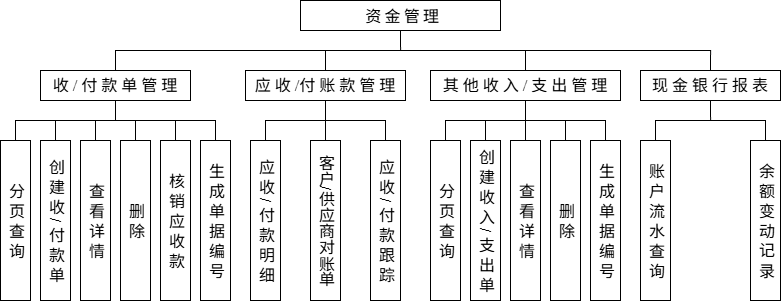

The diagram above was exported from draw.io. Its source (the exported page's mxGraphModel, read from the mxfile embedded in the PNG):
<mxGraphModel dx="837" dy="1262" grid="1" gridSize="10" guides="1" tooltips="1" connect="1" arrows="1" fold="1" page="1" pageScale="1" pageWidth="827" pageHeight="1169" math="0" shadow="0">
  <root>
    <mxCell id="0" />
    <mxCell id="1" parent="0" />
    <mxCell id="TK1MOP3ysApwRLtLUK82-133" edge="1" parent="1" source="TK1MOP3ysApwRLtLUK82-129" style="edgeStyle=orthogonalEdgeStyle;rounded=0;orthogonalLoop=1;jettySize=auto;html=1;exitX=0.5;exitY=1;exitDx=0;exitDy=0;entryX=0.5;entryY=0;entryDx=0;entryDy=0;endArrow=none;endFill=0;" target="TK1MOP3ysApwRLtLUK82-131">
      <mxGeometry relative="1" as="geometry" />
    </mxCell>
    <mxCell id="TK1MOP3ysApwRLtLUK82-134" edge="1" parent="1" source="TK1MOP3ysApwRLtLUK82-129" style="edgeStyle=orthogonalEdgeStyle;rounded=0;orthogonalLoop=1;jettySize=auto;html=1;exitX=0.5;exitY=1;exitDx=0;exitDy=0;entryX=0.5;entryY=0;entryDx=0;entryDy=0;endArrow=none;endFill=0;" target="TK1MOP3ysApwRLtLUK82-132">
      <mxGeometry relative="1" as="geometry" />
    </mxCell>
    <mxCell id="OHBRklz0y1p_a8y1DzGB-32" edge="1" parent="1" source="TK1MOP3ysApwRLtLUK82-129" style="edgeStyle=orthogonalEdgeStyle;rounded=0;orthogonalLoop=1;jettySize=auto;html=1;exitX=0.5;exitY=0;exitDx=0;exitDy=0;entryX=0.5;entryY=1;entryDx=0;entryDy=0;endArrow=none;endFill=0;" target="OHBRklz0y1p_a8y1DzGB-31">
      <mxGeometry relative="1" as="geometry" />
    </mxCell>
    <mxCell id="TK1MOP3ysApwRLtLUK82-129" parent="1" style="rounded=0;whiteSpace=wrap;html=1;fontSize=16;fontFamily=Times New Roman;textDirection=ltr;" value="收 / 付 款 单 管 理" vertex="1">
      <mxGeometry height="30" width="150" x="40" y="290" as="geometry" />
    </mxCell>
    <mxCell id="TK1MOP3ysApwRLtLUK82-131" parent="1" style="rounded=0;whiteSpace=wrap;html=1;fontSize=16;fontFamily=Times New Roman;textDirection=vertical-lr;" value="分 页 查 询" vertex="1">
      <mxGeometry height="160" width="30" y="360" as="geometry" />
    </mxCell>
    <mxCell id="TK1MOP3ysApwRLtLUK82-132" parent="1" style="rounded=0;whiteSpace=wrap;html=1;fontSize=16;fontFamily=Times New Roman;textDirection=vertical-lr;" value="创 建 收 / 付 款 单" vertex="1">
      <mxGeometry height="160" width="30" x="40" y="360" as="geometry" />
    </mxCell>
    <mxCell id="TK1MOP3ysApwRLtLUK82-135" edge="1" parent="1" source="TK1MOP3ysApwRLtLUK82-129" style="edgeStyle=orthogonalEdgeStyle;rounded=0;orthogonalLoop=1;jettySize=auto;html=1;exitX=0.5;exitY=1;exitDx=0;exitDy=0;entryX=0.5;entryY=0;entryDx=0;entryDy=0;endArrow=none;endFill=0;" target="TK1MOP3ysApwRLtLUK82-136">
      <mxGeometry relative="1" as="geometry">
        <mxPoint x="185" y="360" as="sourcePoint" />
      </mxGeometry>
    </mxCell>
    <mxCell id="TK1MOP3ysApwRLtLUK82-136" parent="1" style="rounded=0;whiteSpace=wrap;html=1;fontSize=16;fontFamily=Times New Roman;textDirection=vertical-lr;" value="查 看 详 情" vertex="1">
      <mxGeometry height="160" width="30" x="80" y="360" as="geometry" />
    </mxCell>
    <mxCell id="TK1MOP3ysApwRLtLUK82-177" edge="1" parent="1" source="TK1MOP3ysApwRLtLUK82-138" style="edgeStyle=orthogonalEdgeStyle;rounded=0;orthogonalLoop=1;jettySize=auto;html=1;exitX=0.5;exitY=0;exitDx=0;exitDy=0;entryX=0.5;entryY=1;entryDx=0;entryDy=0;endArrow=none;endFill=0;" target="TK1MOP3ysApwRLtLUK82-129">
      <mxGeometry relative="1" as="geometry" />
    </mxCell>
    <mxCell id="TK1MOP3ysApwRLtLUK82-138" parent="1" style="rounded=0;whiteSpace=wrap;html=1;fontSize=16;fontFamily=Times New Roman;textDirection=vertical-lr;" value="删 除" vertex="1">
      <mxGeometry height="160" width="30" x="120" y="360" as="geometry" />
    </mxCell>
    <mxCell id="TK1MOP3ysApwRLtLUK82-141" edge="1" parent="1" source="TK1MOP3ysApwRLtLUK82-129" style="edgeStyle=orthogonalEdgeStyle;rounded=0;orthogonalLoop=1;jettySize=auto;html=1;exitX=0.5;exitY=1;exitDx=0;exitDy=0;entryX=0.5;entryY=0;entryDx=0;entryDy=0;endArrow=none;endFill=0;" target="TK1MOP3ysApwRLtLUK82-143">
      <mxGeometry relative="1" as="geometry">
        <mxPoint x="255" y="360" as="sourcePoint" />
      </mxGeometry>
    </mxCell>
    <mxCell id="TK1MOP3ysApwRLtLUK82-142" edge="1" parent="1" source="TK1MOP3ysApwRLtLUK82-129" style="edgeStyle=orthogonalEdgeStyle;rounded=0;orthogonalLoop=1;jettySize=auto;html=1;exitX=0.5;exitY=1;exitDx=0;exitDy=0;entryX=0.5;entryY=0;entryDx=0;entryDy=0;endArrow=none;endFill=0;" target="TK1MOP3ysApwRLtLUK82-144">
      <mxGeometry relative="1" as="geometry">
        <mxPoint x="255" y="360" as="sourcePoint" />
      </mxGeometry>
    </mxCell>
    <mxCell id="TK1MOP3ysApwRLtLUK82-143" parent="1" style="rounded=0;whiteSpace=wrap;html=1;fontSize=16;fontFamily=Times New Roman;textDirection=vertical-lr;" value="核 销 应 收 款" vertex="1">
      <mxGeometry height="160" width="30" x="160" y="360" as="geometry" />
    </mxCell>
    <mxCell id="TK1MOP3ysApwRLtLUK82-144" parent="1" style="rounded=0;whiteSpace=wrap;html=1;fontSize=16;fontFamily=Times New Roman;textDirection=vertical-lr;" value="生 成 单 据 编 号" vertex="1">
      <mxGeometry height="160" width="30" x="200" y="360" as="geometry" />
    </mxCell>
    <mxCell id="OHBRklz0y1p_a8y1DzGB-1" edge="1" parent="1" source="OHBRklz0y1p_a8y1DzGB-3" style="edgeStyle=orthogonalEdgeStyle;rounded=0;orthogonalLoop=1;jettySize=auto;html=1;exitX=0.5;exitY=1;exitDx=0;exitDy=0;entryX=0.5;entryY=0;entryDx=0;entryDy=0;endArrow=none;endFill=0;" target="OHBRklz0y1p_a8y1DzGB-4">
      <mxGeometry relative="1" as="geometry" />
    </mxCell>
    <mxCell id="OHBRklz0y1p_a8y1DzGB-2" edge="1" parent="1" source="OHBRklz0y1p_a8y1DzGB-3" style="edgeStyle=orthogonalEdgeStyle;rounded=0;orthogonalLoop=1;jettySize=auto;html=1;exitX=0.5;exitY=1;exitDx=0;exitDy=0;entryX=0.5;entryY=0;entryDx=0;entryDy=0;endArrow=none;endFill=0;" target="OHBRklz0y1p_a8y1DzGB-5">
      <mxGeometry relative="1" as="geometry" />
    </mxCell>
    <mxCell id="OHBRklz0y1p_a8y1DzGB-33" edge="1" parent="1" source="OHBRklz0y1p_a8y1DzGB-3" style="edgeStyle=orthogonalEdgeStyle;rounded=0;orthogonalLoop=1;jettySize=auto;html=1;exitX=0.5;exitY=0;exitDx=0;exitDy=0;entryX=0.5;entryY=1;entryDx=0;entryDy=0;endArrow=none;endFill=0;" target="OHBRklz0y1p_a8y1DzGB-31">
      <mxGeometry relative="1" as="geometry" />
    </mxCell>
    <mxCell id="OHBRklz0y1p_a8y1DzGB-3" parent="1" style="rounded=0;whiteSpace=wrap;html=1;fontSize=16;fontFamily=Times New Roman;textDirection=ltr;" value="应 收 /付 账 款 管 理" vertex="1">
      <mxGeometry height="30" width="160" x="245" y="290" as="geometry" />
    </mxCell>
    <mxCell id="OHBRklz0y1p_a8y1DzGB-4" parent="1" style="rounded=0;whiteSpace=wrap;html=1;fontSize=16;fontFamily=Times New Roman;textDirection=vertical-lr;" value="应 收 / 付 款 明 细" vertex="1">
      <mxGeometry height="160" width="30" x="250" y="360" as="geometry" />
    </mxCell>
    <mxCell id="OHBRklz0y1p_a8y1DzGB-5" parent="1" style="rounded=0;whiteSpace=wrap;html=1;fontSize=16;fontFamily=Times New Roman;textDirection=vertical-lr;" value="客户/供应商对账单" vertex="1">
      <mxGeometry height="160" width="30" x="310" y="360" as="geometry" />
    </mxCell>
    <mxCell id="OHBRklz0y1p_a8y1DzGB-6" edge="1" parent="1" source="OHBRklz0y1p_a8y1DzGB-3" style="edgeStyle=orthogonalEdgeStyle;rounded=0;orthogonalLoop=1;jettySize=auto;html=1;exitX=0.5;exitY=1;exitDx=0;exitDy=0;entryX=0.5;entryY=0;entryDx=0;entryDy=0;endArrow=none;endFill=0;" target="OHBRklz0y1p_a8y1DzGB-7">
      <mxGeometry relative="1" as="geometry">
        <mxPoint x="455" y="360" as="sourcePoint" />
      </mxGeometry>
    </mxCell>
    <mxCell id="OHBRklz0y1p_a8y1DzGB-7" parent="1" style="rounded=0;whiteSpace=wrap;html=1;fontSize=16;fontFamily=Times New Roman;textDirection=vertical-lr;" value="应 收 / 付 款 跟 踪" vertex="1">
      <mxGeometry height="160" width="30" x="370" y="360" as="geometry" />
    </mxCell>
    <mxCell id="OHBRklz0y1p_a8y1DzGB-16" edge="1" parent="1" source="OHBRklz0y1p_a8y1DzGB-18" style="edgeStyle=orthogonalEdgeStyle;rounded=0;orthogonalLoop=1;jettySize=auto;html=1;exitX=0.5;exitY=1;exitDx=0;exitDy=0;entryX=0.5;entryY=0;entryDx=0;entryDy=0;endArrow=none;endFill=0;" target="OHBRklz0y1p_a8y1DzGB-19">
      <mxGeometry relative="1" as="geometry" />
    </mxCell>
    <mxCell id="OHBRklz0y1p_a8y1DzGB-17" edge="1" parent="1" source="OHBRklz0y1p_a8y1DzGB-18" style="edgeStyle=orthogonalEdgeStyle;rounded=0;orthogonalLoop=1;jettySize=auto;html=1;exitX=0.5;exitY=1;exitDx=0;exitDy=0;entryX=0.5;entryY=0;entryDx=0;entryDy=0;endArrow=none;endFill=0;" target="OHBRklz0y1p_a8y1DzGB-20">
      <mxGeometry relative="1" as="geometry" />
    </mxCell>
    <mxCell id="OHBRklz0y1p_a8y1DzGB-34" edge="1" parent="1" source="OHBRklz0y1p_a8y1DzGB-18" style="edgeStyle=orthogonalEdgeStyle;rounded=0;orthogonalLoop=1;jettySize=auto;html=1;exitX=0.5;exitY=0;exitDx=0;exitDy=0;entryX=0.5;entryY=1;entryDx=0;entryDy=0;endArrow=none;endFill=0;" target="OHBRklz0y1p_a8y1DzGB-31">
      <mxGeometry relative="1" as="geometry" />
    </mxCell>
    <mxCell id="OHBRklz0y1p_a8y1DzGB-18" parent="1" style="rounded=0;whiteSpace=wrap;html=1;fontSize=16;fontFamily=Times New Roman;textDirection=ltr;" value="其 他 收 入 / 支 出 管 理" vertex="1">
      <mxGeometry height="30" width="190" x="430" y="290" as="geometry" />
    </mxCell>
    <mxCell id="OHBRklz0y1p_a8y1DzGB-19" parent="1" style="rounded=0;whiteSpace=wrap;html=1;fontSize=16;fontFamily=Times New Roman;textDirection=vertical-lr;" value="分 页 查 询" vertex="1">
      <mxGeometry height="160" width="30" x="430" y="360" as="geometry" />
    </mxCell>
    <mxCell id="OHBRklz0y1p_a8y1DzGB-20" parent="1" style="rounded=0;whiteSpace=wrap;html=1;fontSize=16;fontFamily=Times New Roman;textDirection=vertical-lr;" value="创 建 收 入 / 支 出 单" vertex="1">
      <mxGeometry height="160" width="30" x="470" y="360" as="geometry" />
    </mxCell>
    <mxCell id="OHBRklz0y1p_a8y1DzGB-21" edge="1" parent="1" source="OHBRklz0y1p_a8y1DzGB-18" style="edgeStyle=orthogonalEdgeStyle;rounded=0;orthogonalLoop=1;jettySize=auto;html=1;exitX=0.5;exitY=1;exitDx=0;exitDy=0;entryX=0.5;entryY=0;entryDx=0;entryDy=0;endArrow=none;endFill=0;" target="OHBRklz0y1p_a8y1DzGB-22">
      <mxGeometry relative="1" as="geometry">
        <mxPoint x="615" y="360" as="sourcePoint" />
      </mxGeometry>
    </mxCell>
    <mxCell id="OHBRklz0y1p_a8y1DzGB-22" parent="1" style="rounded=0;whiteSpace=wrap;html=1;fontSize=16;fontFamily=Times New Roman;textDirection=vertical-lr;" value="查 看 详 情" vertex="1">
      <mxGeometry height="160" width="30" x="510" y="360" as="geometry" />
    </mxCell>
    <mxCell id="OHBRklz0y1p_a8y1DzGB-23" edge="1" parent="1" source="OHBRklz0y1p_a8y1DzGB-24" style="edgeStyle=orthogonalEdgeStyle;rounded=0;orthogonalLoop=1;jettySize=auto;html=1;exitX=0.5;exitY=0;exitDx=0;exitDy=0;entryX=0.5;entryY=1;entryDx=0;entryDy=0;endArrow=none;endFill=0;" target="OHBRklz0y1p_a8y1DzGB-18">
      <mxGeometry relative="1" as="geometry" />
    </mxCell>
    <mxCell id="OHBRklz0y1p_a8y1DzGB-24" parent="1" style="rounded=0;whiteSpace=wrap;html=1;fontSize=16;fontFamily=Times New Roman;textDirection=vertical-lr;" value="删 除" vertex="1">
      <mxGeometry height="160" width="30" x="550" y="360" as="geometry" />
    </mxCell>
    <mxCell id="OHBRklz0y1p_a8y1DzGB-26" edge="1" parent="1" source="OHBRklz0y1p_a8y1DzGB-18" style="edgeStyle=orthogonalEdgeStyle;rounded=0;orthogonalLoop=1;jettySize=auto;html=1;exitX=0.5;exitY=1;exitDx=0;exitDy=0;entryX=0.5;entryY=0;entryDx=0;entryDy=0;endArrow=none;endFill=0;" target="OHBRklz0y1p_a8y1DzGB-28">
      <mxGeometry relative="1" as="geometry">
        <mxPoint x="685" y="360" as="sourcePoint" />
      </mxGeometry>
    </mxCell>
    <mxCell id="OHBRklz0y1p_a8y1DzGB-28" parent="1" style="rounded=0;whiteSpace=wrap;html=1;fontSize=16;fontFamily=Times New Roman;textDirection=vertical-lr;" value="生 成 单 据 编 号" vertex="1">
      <mxGeometry height="160" width="30" x="590" y="360" as="geometry" />
    </mxCell>
    <mxCell id="OHBRklz0y1p_a8y1DzGB-31" parent="1" style="rounded=0;whiteSpace=wrap;html=1;fontSize=16;fontFamily=Times New Roman;textDirection=vertical-lr;" value="资金管理" vertex="1">
      <mxGeometry height="30" width="200" x="300" y="220" as="geometry" />
    </mxCell>
    <mxCell id="icrCDihxMIisIxVoPiNb-1" edge="1" parent="1" source="icrCDihxMIisIxVoPiNb-3" style="edgeStyle=orthogonalEdgeStyle;rounded=0;orthogonalLoop=1;jettySize=auto;html=1;exitX=0.5;exitY=1;exitDx=0;exitDy=0;entryX=0.5;entryY=0;entryDx=0;entryDy=0;endArrow=none;endFill=0;" target="icrCDihxMIisIxVoPiNb-4">
      <mxGeometry relative="1" as="geometry" />
    </mxCell>
    <mxCell id="icrCDihxMIisIxVoPiNb-2" edge="1" parent="1" source="icrCDihxMIisIxVoPiNb-3" style="edgeStyle=orthogonalEdgeStyle;rounded=0;orthogonalLoop=1;jettySize=auto;html=1;exitX=0.5;exitY=1;exitDx=0;exitDy=0;entryX=0.5;entryY=0;entryDx=0;entryDy=0;endArrow=none;endFill=0;" target="icrCDihxMIisIxVoPiNb-5">
      <mxGeometry relative="1" as="geometry" />
    </mxCell>
    <mxCell id="icrCDihxMIisIxVoPiNb-21" edge="1" parent="1" source="icrCDihxMIisIxVoPiNb-3" style="edgeStyle=orthogonalEdgeStyle;rounded=0;orthogonalLoop=1;jettySize=auto;html=1;exitX=0.5;exitY=0;exitDx=0;exitDy=0;entryX=0.5;entryY=1;entryDx=0;entryDy=0;endArrow=none;endFill=0;" target="OHBRklz0y1p_a8y1DzGB-31">
      <mxGeometry relative="1" as="geometry" />
    </mxCell>
    <mxCell id="icrCDihxMIisIxVoPiNb-3" parent="1" style="rounded=0;whiteSpace=wrap;html=1;fontSize=16;fontFamily=Times New Roman;textDirection=ltr;" value="现 金 银 行 报 表" vertex="1">
      <mxGeometry height="30" width="140" x="640" y="290" as="geometry" />
    </mxCell>
    <mxCell id="icrCDihxMIisIxVoPiNb-4" parent="1" style="rounded=0;whiteSpace=wrap;html=1;fontSize=16;fontFamily=Times New Roman;textDirection=vertical-lr;" value="账 户 流 水 查 询" vertex="1">
      <mxGeometry height="160" width="30" x="640" y="360" as="geometry" />
    </mxCell>
    <mxCell id="icrCDihxMIisIxVoPiNb-5" parent="1" style="rounded=0;whiteSpace=wrap;html=1;fontSize=16;fontFamily=Times New Roman;textDirection=vertical-lr;" value="余 额 变 动 记 录" vertex="1">
      <mxGeometry height="160" width="30" x="750" y="360" as="geometry" />
    </mxCell>
  </root>
</mxGraphModel>